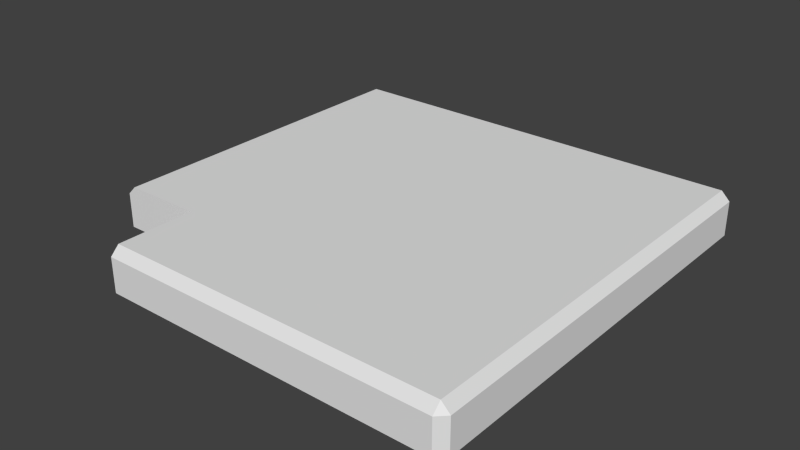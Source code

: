 # Source: tile_corner_outer.blend  (saved by Blender 2.67.0; exported with 4.5.12 LTS)
import bpy
from mathutils import Matrix  # noqa: F401  (used for matrix-valued properties, if any)

bpy.ops.wm.read_factory_settings(use_empty=True)
scene = bpy.context.scene
scene.name = 'Scene'

# ---- collections
col_collection_1 = bpy.data.collections.new('Collection 1'); scene.collection.children.link(col_collection_1)

# ---- world
world_world = bpy.data.worlds.new('World'); scene.world = world_world
world_world.color = (0.05088, 0.05088, 0.05088)
world_world.use_sun_shadow = False
world_world.sun_shadow_jitter_overblur = 0.0
world_world.cycles.sampling_method = 'MANUAL'
world_world.cycles.sample_map_resolution = 256

# ---- meshes
me_cube_005 = bpy.data.meshes.new('Cube.005')
me_cube_005.from_pydata([(0.0, 0.49, 0.35), (0.0, 0.49, 0.39), (0.0, 0.1, 0.39), (0.0, 0.1, 0.35), (0.1, 0.0, 0.35), (0.1, 0.0, 0.39), (0.49, 0.0, 0.39), (0.49, 0.0, 0.35), (0.5, 0.01, 0.35), (0.5, 0.01, 0.39), (0.5, 0.49, 0.39), (0.5, 0.49, 0.35), (0.49, 0.5, 0.35), (0.49, 0.5, 0.39), (0.01, 0.5, 0.39), (0.01, 0.5, 0.35), (0.49, 0.49, 0.35), (0.01, 0.49, 0.35), (0.1, 0.1, 0.35), (0.49, 0.01, 0.35), (0.01, 0.49, 0.4), (0.49, 0.49, 0.4), (0.49, 0.01, 0.4), (0.1, 0.1, 0.4), (0.5, 0.1, 0.35), (0.5, 0.1, 0.39), (0.49, 0.1, 0.35), (0.01, 0.1, 0.4), (0.01, 0.1, 0.35), (0.49, 0.1, 0.4), (0.1, 0.01, 0.4), (0.1, 0.49, 0.4), (0.1, 0.01, 0.35), (0.1, 0.49, 0.35), (0.1, 0.5, 0.39), (0.1, 0.5, 0.35)], [], [(25, 24, 11, 10), (34, 35, 15, 14), (7, 8, 9, 6), (9, 22, 6), (17, 33, 18, 28), (34, 31, 21, 13), (11, 12, 13, 10), (12, 11, 16), (15, 17, 0), (30, 23, 18, 32), (5, 4, 7, 6), (26, 24, 8, 19), (8, 7, 19), (1, 14, 15, 0), (29, 25, 10, 21), (5, 4, 32, 30), (1, 20, 14), (13, 21, 10), (33, 35, 12, 16), (1, 0, 3, 2), (0, 17, 28, 3), (9, 8, 24, 25), (28, 27, 2, 3), (33, 16, 26, 18), (16, 11, 24, 26), (22, 9, 25, 29), (27, 28, 18, 23), (14, 20, 31, 34), (18, 26, 19, 32), (21, 31, 23, 29), (13, 12, 35, 34), (4, 18, 32), (4, 32, 19, 7), (30, 5, 6, 22), (2, 27, 20, 1), (17, 15, 35, 33), (31, 20, 27, 23), (29, 23, 30, 22)])
me_cube_005.materials.append(None)
me_cube_005.use_remesh_preserve_volume = False
me_cube_005.use_remesh_preserve_attributes = False
me_cube_005.use_mirror_vertex_groups = False
me_cube_005.update()

# ---- objects
ob_tile_corner_outer = bpy.data.objects.new('tile_corner_outer', me_cube_005)

# ---- transforms, parenting, visibility, modifiers, constraints
ob_tile_corner_outer.location = (0.0, 0.0, 0.0)
ob_tile_corner_outer.lineart.crease_threshold = 0.0
_m = ob_tile_corner_outer.modifiers.new('EdgeSplit', 'EDGE_SPLIT')

# ---- collection membership
col_collection_1.objects.link(ob_tile_corner_outer)

# ---- scene / render settings (as saved in the file)
scene.frame_start = 1; scene.frame_end = 250; scene.frame_set(1)
scene.render.engine = 'BLENDER_EEVEE_NEXT'
scene.render.image_settings.color_mode = 'RGB'
scene.render.image_settings.compression = 90
scene.render.dither_intensity = 0.0
scene.render.bake_margin = 2
scene.render.bake_bias = 0.0
scene.cycles.use_denoising = False
scene.cycles.samples = 10
scene.cycles.sampling_pattern = 'TABULATED_SOBOL'
scene.cycles.light_sampling_threshold = 0.0
scene.cycles.use_adaptive_sampling = False
scene.cycles.use_light_tree = False
scene.cycles.blur_glossy = 0.0
scene.cycles.volume_bounces = 1
scene.cycles.pixel_filter_type = 'GAUSSIAN'
scene.cycles.sample_clamp_indirect = 0.0
scene.view_settings.view_transform = 'Standard'
bpy.context.view_layer.update()

# ---- added for rendering (the .blend has no active camera and no usable light): camera, sun
cam_auto = bpy.data.cameras.new('AutoCamera')
cam_auto.lens = 50.0
cam_auto.sensor_width = 36.0
cam_auto.clip_end = 1000.0
ob_auto_camera = bpy.data.objects.new('AutoCamera', cam_auto)
scene.collection.objects.link(ob_auto_camera)
ob_auto_camera.location = (0.905866, -0.537039, 0.899693)
ob_auto_camera.rotation_euler = (1.09748, -7.21219e-08, 0.694738)
scene.camera = ob_auto_camera
light_auto_sun = bpy.data.lights.new('AutoSun', 'SUN')
light_auto_sun.energy = 3.0
light_auto_sun.angle = 0.0523599
ob_auto_sun = bpy.data.objects.new('AutoSun', light_auto_sun)
scene.collection.objects.link(ob_auto_sun)
ob_auto_sun.rotation_euler = (0.872665, 0.174533, 0.523599)
bpy.context.view_layer.update()

